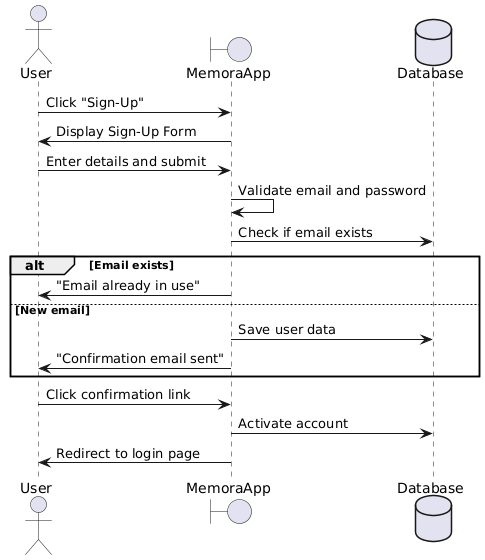

The diagram above was rendered by PlantUML. Its source (embedded in the PNG):
@startuml
actor User as U
boundary MemoraApp as App
database Database as DB

U -> App: Click "Sign-Up"
App -> U: Display Sign-Up Form
U -> App: Enter details and submit
App -> App: Validate email and password
App -> DB: Check if email exists
alt Email exists
    App -> U: "Email already in use"
else New email
    App -> DB: Save user data
    App -> U: "Confirmation email sent"
end
U -> App: Click confirmation link
App -> DB: Activate account
App -> U: Redirect to login page
@enduml